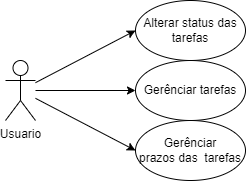

The diagram above was exported from draw.io. Its source (the exported page's mxGraphModel, read from the mxfile embedded in the PNG):
<mxGraphModel dx="338" dy="349" grid="1" gridSize="10" guides="1" tooltips="1" connect="1" arrows="1" fold="1" page="1" pageScale="1" pageWidth="850" pageHeight="1100" math="0" shadow="0">
  <root>
    <mxCell id="0" />
    <mxCell id="1" parent="0" />
    <mxCell id="8" style="edgeStyle=none;html=1;entryX=0;entryY=0.5;entryDx=0;entryDy=0;" edge="1" parent="1" source="2" target="4">
      <mxGeometry relative="1" as="geometry" />
    </mxCell>
    <mxCell id="9" style="edgeStyle=none;html=1;entryX=0;entryY=0.5;entryDx=0;entryDy=0;" edge="1" parent="1" source="2" target="5">
      <mxGeometry relative="1" as="geometry" />
    </mxCell>
    <mxCell id="10" style="edgeStyle=none;html=1;entryX=0;entryY=0.5;entryDx=0;entryDy=0;" edge="1" parent="1" source="2" target="6">
      <mxGeometry relative="1" as="geometry" />
    </mxCell>
    <mxCell id="2" value="Usuario" style="shape=umlActor;verticalLabelPosition=bottom;verticalAlign=top;html=1;outlineConnect=0;" vertex="1" parent="1">
      <mxGeometry x="100" y="170" width="30" height="60" as="geometry" />
    </mxCell>
    <mxCell id="4" value="Alterar status das tarefas" style="ellipse;whiteSpace=wrap;html=1;" vertex="1" parent="1">
      <mxGeometry x="230" y="110" width="110" height="60" as="geometry" />
    </mxCell>
    <mxCell id="5" value="Gerênciar tarefas" style="ellipse;whiteSpace=wrap;html=1;" vertex="1" parent="1">
      <mxGeometry x="230" y="170" width="110" height="60" as="geometry" />
    </mxCell>
    <mxCell id="6" value="Gerênciar&lt;br&gt;prazos das&amp;nbsp; tarefas" style="ellipse;whiteSpace=wrap;html=1;" vertex="1" parent="1">
      <mxGeometry x="230" y="230" width="110" height="60" as="geometry" />
    </mxCell>
  </root>
</mxGraphModel>